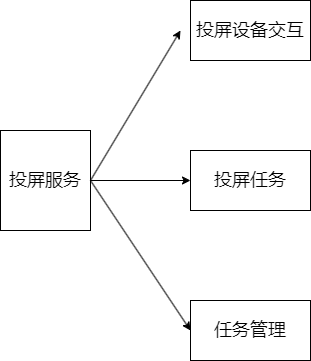

The diagram above was exported from draw.io. Its source (the exported page's mxGraphModel, read from the mxfile embedded in the PNG):
<mxGraphModel dx="1492" dy="803" grid="1" gridSize="10" guides="1" tooltips="1" connect="1" arrows="1" fold="1" page="1" pageScale="1" pageWidth="827" pageHeight="1169" math="0" shadow="0">
  <root>
    <mxCell id="zwXCHxayWW0h7G6_A07--0" />
    <mxCell id="zwXCHxayWW0h7G6_A07--1" parent="zwXCHxayWW0h7G6_A07--0" />
    <mxCell id="1" value="投屏任务" style="rounded=0;whiteSpace=wrap;html=1;fontSize=18;" parent="zwXCHxayWW0h7G6_A07--1" vertex="1">
      <mxGeometry x="280" y="280" width="120" height="60" as="geometry" />
    </mxCell>
    <mxCell id="2" value="任务管理" style="rounded=0;whiteSpace=wrap;html=1;fontSize=18;" parent="zwXCHxayWW0h7G6_A07--1" vertex="1">
      <mxGeometry x="280" y="430" width="120" height="60" as="geometry" />
    </mxCell>
    <mxCell id="9" value="投屏设备交互" style="rounded=0;whiteSpace=wrap;html=1;fontSize=18;" vertex="1" parent="zwXCHxayWW0h7G6_A07--1">
      <mxGeometry x="280" y="130" width="120" height="60" as="geometry" />
    </mxCell>
    <mxCell id="12" style="edgeStyle=none;html=1;entryX=0;entryY=0.5;entryDx=0;entryDy=0;fontSize=18;" edge="1" parent="zwXCHxayWW0h7G6_A07--1" source="10" target="1">
      <mxGeometry relative="1" as="geometry" />
    </mxCell>
    <mxCell id="13" style="edgeStyle=none;html=1;entryX=0;entryY=0.5;entryDx=0;entryDy=0;fontSize=18;exitX=1;exitY=0.5;exitDx=0;exitDy=0;" edge="1" parent="zwXCHxayWW0h7G6_A07--1" source="10" target="2">
      <mxGeometry relative="1" as="geometry" />
    </mxCell>
    <mxCell id="10" value="投屏服务" style="rounded=0;whiteSpace=wrap;html=1;fontSize=18;" vertex="1" parent="zwXCHxayWW0h7G6_A07--1">
      <mxGeometry x="90" y="260" width="90" height="100" as="geometry" />
    </mxCell>
    <mxCell id="11" value="" style="endArrow=classic;html=1;fontSize=18;exitX=1;exitY=0.5;exitDx=0;exitDy=0;" edge="1" parent="zwXCHxayWW0h7G6_A07--1" source="10">
      <mxGeometry width="50" height="50" relative="1" as="geometry">
        <mxPoint x="220" y="210" as="sourcePoint" />
        <mxPoint x="270" y="160" as="targetPoint" />
      </mxGeometry>
    </mxCell>
  </root>
</mxGraphModel>